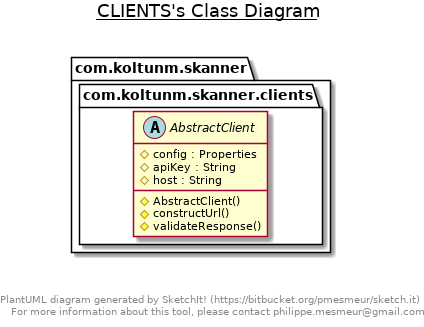

The diagram above was rendered by PlantUML. Its source (embedded in the PNG):
@startuml

title __CLIENTS's Class Diagram__\n

  package com.koltunm.skanner {
    package com.koltunm.skanner.clients {
      abstract class AbstractClient {
          # config : Properties
          # apiKey : String
          # host : String
          # AbstractClient()
          # constructUrl()
          # validateResponse()
      }
    }
  }
  



right footer


PlantUML diagram generated by SketchIt! (https://bitbucket.org/pmesmeur/sketch.it)
For more information about this tool, please contact philippe.mesmeur@gmail.com
endfooter

@enduml